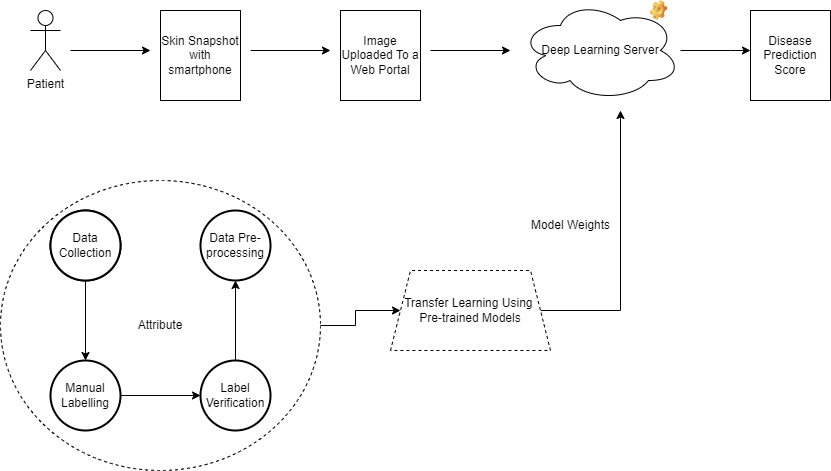

The diagram above was exported from draw.io. Its source (the exported page's mxGraphModel, read from the mxfile embedded in the PNG):
<mxGraphModel dx="1022" dy="428" grid="1" gridSize="10" guides="1" tooltips="1" connect="1" arrows="1" fold="1" page="1" pageScale="1" pageWidth="850" pageHeight="1100" math="0" shadow="0">
  <root>
    <mxCell id="0" />
    <mxCell id="1" parent="0" />
    <mxCell id="NlQgL-rzW3gjR7uHhtT8-1" value="Patient" style="shape=umlActor;verticalLabelPosition=bottom;verticalAlign=top;html=1;outlineConnect=0;" vertex="1" parent="1">
      <mxGeometry x="40" y="100" width="30" height="60" as="geometry" />
    </mxCell>
    <mxCell id="NlQgL-rzW3gjR7uHhtT8-6" value="" style="endArrow=classic;html=1;rounded=0;" edge="1" parent="1">
      <mxGeometry width="50" height="50" relative="1" as="geometry">
        <mxPoint x="80" y="140" as="sourcePoint" />
        <mxPoint x="160" y="140" as="targetPoint" />
        <Array as="points" />
      </mxGeometry>
    </mxCell>
    <mxCell id="NlQgL-rzW3gjR7uHhtT8-9" value="Skin Snapshot with smartphone" style="rounded=0;whiteSpace=wrap;html=1;" vertex="1" parent="1">
      <mxGeometry x="170" y="100" width="80" height="90" as="geometry" />
    </mxCell>
    <mxCell id="NlQgL-rzW3gjR7uHhtT8-10" value="" style="endArrow=classic;html=1;rounded=0;" edge="1" parent="1">
      <mxGeometry width="50" height="50" relative="1" as="geometry">
        <mxPoint x="260" y="140" as="sourcePoint" />
        <mxPoint x="340" y="140" as="targetPoint" />
        <Array as="points" />
      </mxGeometry>
    </mxCell>
    <mxCell id="NlQgL-rzW3gjR7uHhtT8-11" value="Image Uploaded To a Web Portal" style="rounded=0;whiteSpace=wrap;html=1;" vertex="1" parent="1">
      <mxGeometry x="350" y="100" width="80" height="90" as="geometry" />
    </mxCell>
    <mxCell id="NlQgL-rzW3gjR7uHhtT8-12" value="" style="endArrow=classic;html=1;rounded=0;" edge="1" parent="1">
      <mxGeometry width="50" height="50" relative="1" as="geometry">
        <mxPoint x="440" y="140" as="sourcePoint" />
        <mxPoint x="520" y="140" as="targetPoint" />
        <Array as="points" />
      </mxGeometry>
    </mxCell>
    <mxCell id="NlQgL-rzW3gjR7uHhtT8-15" value="" style="edgeStyle=orthogonalEdgeStyle;rounded=0;orthogonalLoop=1;jettySize=auto;html=1;" edge="1" parent="1" source="NlQgL-rzW3gjR7uHhtT8-13" target="NlQgL-rzW3gjR7uHhtT8-14">
      <mxGeometry relative="1" as="geometry">
        <Array as="points">
          <mxPoint x="740" y="140" />
          <mxPoint x="740" y="140" />
        </Array>
      </mxGeometry>
    </mxCell>
    <mxCell id="NlQgL-rzW3gjR7uHhtT8-13" value="Deep Learning Server" style="ellipse;shape=cloud;whiteSpace=wrap;html=1;" vertex="1" parent="1">
      <mxGeometry x="530" y="90" width="160" height="100" as="geometry" />
    </mxCell>
    <mxCell id="NlQgL-rzW3gjR7uHhtT8-14" value="Disease Prediction Score" style="rounded=0;whiteSpace=wrap;html=1;" vertex="1" parent="1">
      <mxGeometry x="760" y="100" width="80" height="90" as="geometry" />
    </mxCell>
    <mxCell id="NlQgL-rzW3gjR7uHhtT8-16" value="" style="shape=image;html=1;verticalLabelPosition=bottom;verticalAlign=top;imageAspect=1;aspect=fixed;image=img/clipart/Gear_128x128.png" vertex="1" parent="1">
      <mxGeometry x="660" y="90" width="17.05" height="20" as="geometry" />
    </mxCell>
    <mxCell id="NlQgL-rzW3gjR7uHhtT8-27" value="" style="edgeStyle=orthogonalEdgeStyle;rounded=0;orthogonalLoop=1;jettySize=auto;html=1;" edge="1" parent="1" source="NlQgL-rzW3gjR7uHhtT8-17" target="NlQgL-rzW3gjR7uHhtT8-26">
      <mxGeometry relative="1" as="geometry" />
    </mxCell>
    <mxCell id="NlQgL-rzW3gjR7uHhtT8-17" value="Attribute" style="ellipse;whiteSpace=wrap;html=1;align=center;dashed=1;" vertex="1" parent="1">
      <mxGeometry x="10" y="270" width="320" height="290" as="geometry" />
    </mxCell>
    <mxCell id="NlQgL-rzW3gjR7uHhtT8-18" value="" style="strokeWidth=2;html=1;shape=mxgraph.flowchart.start_2;whiteSpace=wrap;" vertex="1" parent="1">
      <mxGeometry x="60" y="300" width="70" height="70" as="geometry" />
    </mxCell>
    <mxCell id="NlQgL-rzW3gjR7uHhtT8-21" value="" style="edgeStyle=orthogonalEdgeStyle;rounded=0;orthogonalLoop=1;jettySize=auto;html=1;" edge="1" parent="1" source="NlQgL-rzW3gjR7uHhtT8-19" target="NlQgL-rzW3gjR7uHhtT8-20">
      <mxGeometry relative="1" as="geometry" />
    </mxCell>
    <mxCell id="NlQgL-rzW3gjR7uHhtT8-19" value="Data Collection" style="strokeWidth=2;html=1;shape=mxgraph.flowchart.start_2;whiteSpace=wrap;" vertex="1" parent="1">
      <mxGeometry x="60" y="300" width="70" height="70" as="geometry" />
    </mxCell>
    <mxCell id="NlQgL-rzW3gjR7uHhtT8-23" value="" style="edgeStyle=orthogonalEdgeStyle;rounded=0;orthogonalLoop=1;jettySize=auto;html=1;" edge="1" parent="1" source="NlQgL-rzW3gjR7uHhtT8-20" target="NlQgL-rzW3gjR7uHhtT8-22">
      <mxGeometry relative="1" as="geometry" />
    </mxCell>
    <mxCell id="NlQgL-rzW3gjR7uHhtT8-20" value="Manual Labelling" style="strokeWidth=2;html=1;shape=mxgraph.flowchart.start_2;whiteSpace=wrap;" vertex="1" parent="1">
      <mxGeometry x="60" y="450" width="70" height="70" as="geometry" />
    </mxCell>
    <mxCell id="NlQgL-rzW3gjR7uHhtT8-25" value="" style="edgeStyle=orthogonalEdgeStyle;rounded=0;orthogonalLoop=1;jettySize=auto;html=1;" edge="1" parent="1" source="NlQgL-rzW3gjR7uHhtT8-22" target="NlQgL-rzW3gjR7uHhtT8-24">
      <mxGeometry relative="1" as="geometry" />
    </mxCell>
    <mxCell id="NlQgL-rzW3gjR7uHhtT8-22" value="Label Verification" style="strokeWidth=2;html=1;shape=mxgraph.flowchart.start_2;whiteSpace=wrap;" vertex="1" parent="1">
      <mxGeometry x="210" y="450" width="70" height="70" as="geometry" />
    </mxCell>
    <mxCell id="NlQgL-rzW3gjR7uHhtT8-24" value="Data Pre-processing" style="strokeWidth=2;html=1;shape=mxgraph.flowchart.start_2;whiteSpace=wrap;" vertex="1" parent="1">
      <mxGeometry x="210" y="300" width="70" height="70" as="geometry" />
    </mxCell>
    <mxCell id="NlQgL-rzW3gjR7uHhtT8-28" style="edgeStyle=orthogonalEdgeStyle;rounded=0;orthogonalLoop=1;jettySize=auto;html=1;" edge="1" parent="1" source="NlQgL-rzW3gjR7uHhtT8-26">
      <mxGeometry relative="1" as="geometry">
        <mxPoint x="630" y="200" as="targetPoint" />
      </mxGeometry>
    </mxCell>
    <mxCell id="NlQgL-rzW3gjR7uHhtT8-26" value="Transfer Learning Using&amp;nbsp;&lt;br&gt;Pre-trained Models" style="shape=trapezoid;perimeter=trapezoidPerimeter;whiteSpace=wrap;html=1;fixedSize=1;dashed=1;" vertex="1" parent="1">
      <mxGeometry x="400" y="360" width="160" height="80" as="geometry" />
    </mxCell>
    <mxCell id="NlQgL-rzW3gjR7uHhtT8-29" value="Model Weights" style="text;html=1;align=center;verticalAlign=middle;resizable=0;points=[];autosize=1;strokeColor=none;fillColor=none;" vertex="1" parent="1">
      <mxGeometry x="530" y="300" width="100" height="30" as="geometry" />
    </mxCell>
  </root>
</mxGraphModel>